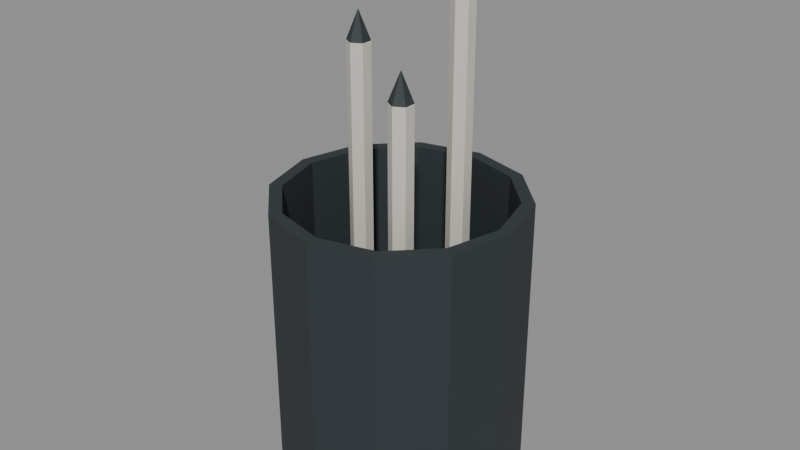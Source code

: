 # Source: pencil_holder.blend  (saved by Blender 5.2.44; exported with 4.5.12 LTS)
import bpy
from mathutils import Matrix  # noqa: F401  (used for matrix-valued properties, if any)

bpy.ops.wm.read_factory_settings(use_empty=True)
scene = bpy.context.scene
scene.name = 'Scene'

# ---- materials (node trees are filled in below, after node groups)
mat_lab_dark = bpy.data.materials.new('lab_dark')
mat_lab_dark.use_backface_culling = True
mat_lab_dark.diffuse_color = (0.024, 0.032, 0.037, 1.0)
mat_lab_warm = bpy.data.materials.new('lab_warm')
mat_lab_warm.use_backface_culling = True
mat_lab_warm.diffuse_color = (0.64, 0.61, 0.54, 1.0)

# ---- material node trees
mat_lab_dark.use_nodes = True; mat_lab_dark.node_tree.nodes.clear()
_N = mat_lab_dark.node_tree.nodes; _L = mat_lab_dark.node_tree.links
n0 = _N.new('ShaderNodeBsdfPrincipled'); n0.name = 'Principled BSDF'; n0.location = (-200, 100)
n0.inputs[0].default_value = (0.024, 0.032, 0.037, 1.0)
n0.inputs[2].default_value = 0.68
n0.inputs[10].default_value = 0.005
n1 = _N.new('ShaderNodeOutputMaterial'); n1.name = 'Material Output'; n1.location = (200, 100)
_L.new(n0.outputs[0], n1.inputs[0])
n1.is_active_output = True
mat_lab_warm.use_nodes = True; mat_lab_warm.node_tree.nodes.clear()
_N = mat_lab_warm.node_tree.nodes; _L = mat_lab_warm.node_tree.links
n0 = _N.new('ShaderNodeBsdfPrincipled'); n0.name = 'Principled BSDF'; n0.location = (-200, 100)
n0.inputs[0].default_value = (0.64, 0.61, 0.54, 1.0)
n0.inputs[2].default_value = 0.68
n0.inputs[10].default_value = 0.005
n1 = _N.new('ShaderNodeOutputMaterial'); n1.name = 'Material Output'; n1.location = (200, 100)
_L.new(n0.outputs[0], n1.inputs[0])
n1.is_active_output = True

# ---- meshes
me_pencil_cup_mesh = bpy.data.meshes.new('pencil_cup_mesh')
me_pencil_cup_mesh.from_pydata([(0.039, 0.0, 0.0), (0.03377, 0.0195, 0.0), (0.0195, 0.03377, 0.0), (2.388e-18, 0.039, 0.0), (-0.0195, 0.03377, 0.0), (-0.03377, 0.0195, 0.0), (-0.039, 4.776e-18, 0.0), (-0.03377, -0.0195, 0.0), (-0.0195, -0.03377, 0.0), (-7.164e-18, -0.039, 0.0), (0.0195, -0.03377, 0.0), (0.03377, -0.0195, 0.0), (0.039, 0.0, 0.09), (0.03377, 0.0195, 0.09), (0.0195, 0.03377, 0.09), (2.388e-18, 0.039, 0.09), (-0.0195, 0.03377, 0.09), (-0.03377, 0.0195, 0.09), (-0.039, 4.776e-18, 0.09), (-0.03377, -0.0195, 0.09), (-0.0195, -0.03377, 0.09), (-7.164e-18, -0.039, 0.09), (0.0195, -0.03377, 0.09), (0.03377, -0.0195, 0.09), (0.035, 0.0, 0.09), (0.03031, 0.0175, 0.09), (0.0175, 0.03031, 0.09), (2.143e-18, 0.035, 0.09), (-0.0175, 0.03031, 0.09), (-0.03031, 0.0175, 0.09), (-0.035, 4.286e-18, 0.09), (-0.03031, -0.0175, 0.09), (-0.0175, -0.03031, 0.09), (-6.429e-18, -0.035, 0.09), (0.0175, -0.03031, 0.09), (0.03031, -0.0175, 0.09), (0.035, 0.0, 0.004), (0.03031, 0.0175, 0.004), (0.0175, 0.03031, 0.004), (2.143e-18, 0.035, 0.004), (-0.0175, 0.03031, 0.004), (-0.03031, 0.0175, 0.004), (-0.035, 4.286e-18, 0.004), (-0.03031, -0.0175, 0.004), (-0.0175, -0.03031, 0.004), (-6.429e-18, -0.035, 0.004), (0.0175, -0.03031, 0.004), (0.03031, -0.0175, 0.004)], [], [(0, 1, 13, 12), (1, 2, 14, 13), (2, 3, 15, 14), (3, 4, 16, 15), (4, 5, 17, 16), (5, 6, 18, 17), (6, 7, 19, 18), (7, 8, 20, 19), (8, 9, 21, 20), (9, 10, 22, 21), (10, 11, 23, 22), (11, 0, 12, 23), (12, 13, 25, 24), (13, 14, 26, 25), (14, 15, 27, 26), (15, 16, 28, 27), (16, 17, 29, 28), (17, 18, 30, 29), (18, 19, 31, 30), (19, 20, 32, 31), (20, 21, 33, 32), (21, 22, 34, 33), (22, 23, 35, 34), (23, 12, 24, 35), (24, 25, 37, 36), (25, 26, 38, 37), (26, 27, 39, 38), (27, 28, 40, 39), (28, 29, 41, 40), (29, 30, 42, 41), (30, 31, 43, 42), (31, 32, 44, 43), (32, 33, 45, 44), (33, 34, 46, 45), (34, 35, 47, 46), (35, 24, 36, 47), (11, 10, 9, 8, 7, 6, 5, 4, 3, 2, 1, 0), (36, 37, 38, 39, 40, 41, 42, 43, 44, 45, 46, 47)])
me_pencil_cup_mesh.materials.append(mat_lab_dark)
me_pencil_cup_mesh.update()
me_pencils_mesh = bpy.data.meshes.new('pencils_mesh')
me_pencils_mesh.from_pydata([(0.0, 0.0036, -0.062), (0.0, 0.0036, 0.062), (0.003118, 0.0018, -0.062), (0.003118, 0.0018, 0.062), (0.003118, -0.0018, -0.062), (0.003118, -0.0018, 0.062), (0.0, -0.0036, -0.062), (0.0, -0.0036, 0.062), (-0.003118, -0.0018, -0.062), (-0.003118, -0.0018, 0.062), (-0.003118, 0.0018, -0.062), (-0.003118, 0.0018, 0.062), (0.0, 0.0036, 0.062), (0.003118, 0.0018, 0.062), (0.003118, -0.0018, 0.062), (0.0, -0.0036, 0.062), (-0.003118, -0.0018, 0.062), (-0.003118, 0.0018, 0.062), (0.0, 0.0, 0.071), (0.027, 0.0156, -0.062), (0.027, 0.0156, 0.08), (0.03012, 0.0138, -0.062), (0.03012, 0.0138, 0.08), (0.03012, 0.0102, -0.062), (0.03012, 0.0102, 0.08), (0.027, 0.0084, -0.062), (0.027, 0.0084, 0.08), (0.02388, 0.0102, -0.062), (0.02388, 0.0102, 0.08), (0.02388, 0.0138, -0.062), (0.02388, 0.0138, 0.08), (0.027, 0.0156, 0.08), (0.03012, 0.0138, 0.08), (0.03012, 0.0102, 0.08), (0.027, 0.0084, 0.08), (0.02388, 0.0102, 0.08), (0.02388, 0.0138, 0.08), (0.027, 0.012, 0.089), (0.027, -0.0104, -0.062), (0.027, -0.0104, 0.054), (0.03012, -0.0122, -0.062), (0.03012, -0.0122, 0.054), (0.03012, -0.0158, -0.062), (0.03012, -0.0158, 0.054), (0.027, -0.0176, -0.062), (0.027, -0.0176, 0.054), (0.02388, -0.0158, -0.062), (0.02388, -0.0158, 0.054), (0.02388, -0.0122, -0.062), (0.02388, -0.0122, 0.054), (0.027, -0.0104, 0.054), (0.03012, -0.0122, 0.054), (0.03012, -0.0158, 0.054), (0.027, -0.0176, 0.054), (0.02388, -0.0158, 0.054), (0.02388, -0.0122, 0.054), (0.027, -0.014, 0.063)], [], [(0, 1, 3, 2), (2, 3, 5, 4), (4, 5, 7, 6), (6, 7, 9, 8), (3, 1, 11, 9, 7, 5), (8, 9, 11, 10), (10, 11, 1, 0), (0, 2, 4, 6, 8, 10), (12, 18, 13), (13, 18, 14), (14, 18, 15), (15, 18, 16), (12, 13, 14, 15, 16, 17), (16, 18, 17), (17, 18, 12), (19, 20, 22, 21), (21, 22, 24, 23), (23, 24, 26, 25), (25, 26, 28, 27), (22, 20, 30, 28, 26, 24), (27, 28, 30, 29), (29, 30, 20, 19), (19, 21, 23, 25, 27, 29), (31, 37, 32), (32, 37, 33), (33, 37, 34), (34, 37, 35), (31, 32, 33, 34, 35, 36), (35, 37, 36), (36, 37, 31), (38, 39, 41, 40), (40, 41, 43, 42), (42, 43, 45, 44), (44, 45, 47, 46), (41, 39, 49, 47, 45, 43), (46, 47, 49, 48), (48, 49, 39, 38), (38, 40, 42, 44, 46, 48), (50, 56, 51), (51, 56, 52), (52, 56, 53), (53, 56, 54), (50, 51, 52, 53, 54, 55), (54, 56, 55), (55, 56, 50)])
me_pencils_mesh.polygons.foreach_set('material_index', [0, 0, 0, 0, 0, 0, 0, 0, 1, 1, 1, 1, 1, 1, 1, 0, 0, 0, 0, 0, 0, 0, 0, 1, 1, 1, 1, 1, 1, 1, 0, 0, 0, 0, 0, 0, 0, 0, 1, 1, 1, 1, 1, 1, 1])
_uv = me_pencils_mesh.uv_layers.new(name='UVMap')
_uv.uv.foreach_set('vector', [1.0, 0.5, 1.0, 1.0, 0.8333, 1.0, 0.8333, 0.5, 0.8333, 0.5, 0.8333, 1.0, 0.6667, 1.0, 0.6667, 0.5, 0.6667, 0.5, 0.6667, 1.0, 0.5, 1.0, 0.5, 0.5, 0.5, 0.5, 0.5, 1.0, 0.3333, 1.0, 0.3333, 0.5, 0.4578, 0.37, 0.25, 0.49, 0.04215, 0.37, 0.04215, 0.13, 0.25, 0.01, 0.4578, 0.13, 0.3333, 0.5, 0.3333, 1.0, 0.1667, 1.0, 0.1667, 0.5, 0.1667, 0.5, 0.1667, 1.0, -8.941e-08, 1.0, -8.941e-08, 0.5, 0.75, 0.49, 0.9578, 0.37, 0.9578, 0.13, 0.75, 0.01, 0.5422, 0.13, 0.5422, 0.37, 0.25, 0.49, 0.25, 0.25, 0.4578, 0.37, 0.4578, 0.37, 0.25, 0.25, 0.4578, 0.13, 0.4578, 0.13, 0.25, 0.25, 0.25, 0.01, 0.25, 0.01, 0.25, 0.25, 0.04215, 0.13, 0.75, 0.49, 0.9578, 0.37, 0.9578, 0.13, 0.75, 0.01, 0.5422, 0.13, 0.5422, 0.37, 0.04215, 0.13, 0.25, 0.25, 0.04215, 0.37, 0.04215, 0.37, 0.25, 0.25, 0.25, 0.49, 1.0, 0.5, 1.0, 1.0, 0.8333, 1.0, 0.8333, 0.5, 0.8333, 0.5, 0.8333, 1.0, 0.6667, 1.0, 0.6667, 0.5, 0.6667, 0.5, 0.6667, 1.0, 0.5, 1.0, 0.5, 0.5, 0.5, 0.5, 0.5, 1.0, 0.3333, 1.0, 0.3333, 0.5, 0.4578, 0.37, 0.25, 0.49, 0.04215, 0.37, 0.04215, 0.13, 0.25, 0.01, 0.4578, 0.13, 0.3333, 0.5, 0.3333, 1.0, 0.1667, 1.0, 0.1667, 0.5, 0.1667, 0.5, 0.1667, 1.0, -8.941e-08, 1.0, -8.941e-08, 0.5, 0.75, 0.49, 0.9578, 0.37, 0.9578, 0.13, 0.75, 0.01, 0.5422, 0.13, 0.5422, 0.37, 0.25, 0.49, 0.25, 0.25, 0.4578, 0.37, 0.4578, 0.37, 0.25, 0.25, 0.4578, 0.13, 0.4578, 0.13, 0.25, 0.25, 0.25, 0.01, 0.25, 0.01, 0.25, 0.25, 0.04215, 0.13, 0.75, 0.49, 0.9578, 0.37, 0.9578, 0.13, 0.75, 0.01, 0.5422, 0.13, 0.5422, 0.37, 0.04215, 0.13, 0.25, 0.25, 0.04215, 0.37, 0.04215, 0.37, 0.25, 0.25, 0.25, 0.49, 1.0, 0.5, 1.0, 1.0, 0.8333, 1.0, 0.8333, 0.5, 0.8333, 0.5, 0.8333, 1.0, 0.6667, 1.0, 0.6667, 0.5, 0.6667, 0.5, 0.6667, 1.0, 0.5, 1.0, 0.5, 0.5, 0.5, 0.5, 0.5, 1.0, 0.3333, 1.0, 0.3333, 0.5, 0.4578, 0.37, 0.25, 0.49, 0.04215, 0.37, 0.04215, 0.13, 0.25, 0.01, 0.4578, 0.13, 0.3333, 0.5, 0.3333, 1.0, 0.1667, 1.0, 0.1667, 0.5, 0.1667, 0.5, 0.1667, 1.0, -8.941e-08, 1.0, -8.941e-08, 0.5, 0.75, 0.49, 0.9578, 0.37, 0.9578, 0.13, 0.75, 0.01, 0.5422, 0.13, 0.5422, 0.37, 0.25, 0.49, 0.25, 0.25, 0.4578, 0.37, 0.4578, 0.37, 0.25, 0.25, 0.4578, 0.13, 0.4578, 0.13, 0.25, 0.25, 0.25, 0.01, 0.25, 0.01, 0.25, 0.25, 0.04215, 0.13, 0.75, 0.49, 0.9578, 0.37, 0.9578, 0.13, 0.75, 0.01, 0.5422, 0.13, 0.5422, 0.37, 0.04215, 0.13, 0.25, 0.25, 0.04215, 0.37, 0.04215, 0.37, 0.25, 0.25, 0.25, 0.49])
me_pencils_mesh.materials.append(mat_lab_warm)
me_pencils_mesh.materials.append(mat_lab_dark)
me_pencils_mesh.update()

# ---- objects
ob_pencil_holder = bpy.data.objects.new('pencil_holder', None)
ob_pencil_cup = bpy.data.objects.new('pencil_cup', me_pencil_cup_mesh)
ob_pencils = bpy.data.objects.new('pencils', me_pencils_mesh)

# ---- transforms, parenting, visibility, modifiers, constraints
ob_pencil_holder.location = (0.0, 0.0, 0.0)
ob_pencil_holder.empty_display_size = 0.025
ob_pencil_cup.parent = ob_pencil_holder
ob_pencil_cup.location = (0.0, 0.0, 0.0)
ob_pencils.parent = ob_pencil_holder
ob_pencils.location = (-0.015, 0.0, 0.071)

# ---- collection membership
scene.collection.objects.link(ob_pencil_holder)
scene.collection.objects.link(ob_pencil_cup)
scene.collection.objects.link(ob_pencils)

# ---- scene / render settings (as saved in the file)
scene.frame_start = 1; scene.frame_end = 250; scene.frame_set(1)
scene.render.engine = 'BLENDER_EEVEE_NEXT'
scene.render.bake_bias = 0.0
scene.render.bake_samples = 0
scene.render.compositor_device = 'GPU'
scene.eevee.use_volume_custom_range = False
scene.eevee.fast_gi_thickness_near = 0.1
scene.eevee.fast_gi_thickness_far = 0.0
scene.eevee.ray_tracing_options.screen_trace_thickness = 0.1
bpy.context.view_layer.update()

# ---- added for rendering (the .blend has no active camera and no usable light): camera, sun + grey world if the file has none
cam_auto = bpy.data.cameras.new('AutoCamera')
cam_auto.lens = 50.0
cam_auto.sensor_width = 36.0
cam_auto.clip_end = 1000.0
ob_auto_camera = bpy.data.objects.new('AutoCamera', cam_auto)
scene.collection.objects.link(ob_auto_camera)
ob_auto_camera.location = (0.185045, -0.222054, 0.228036)
ob_auto_camera.rotation_euler = (1.09748, -7.21219e-08, 0.694738)
scene.camera = ob_auto_camera
light_auto_sun = bpy.data.lights.new('AutoSun', 'SUN')
light_auto_sun.energy = 3.0
light_auto_sun.angle = 0.0523599
ob_auto_sun = bpy.data.objects.new('AutoSun', light_auto_sun)
scene.collection.objects.link(ob_auto_sun)
ob_auto_sun.rotation_euler = (0.872665, 0.174533, 0.523599)
if scene.world is None:
    world_auto = bpy.data.worlds.new('AutoWorld')
    world_auto.color = (0.3, 0.3, 0.3)
    scene.world = world_auto
bpy.context.view_layer.update()
